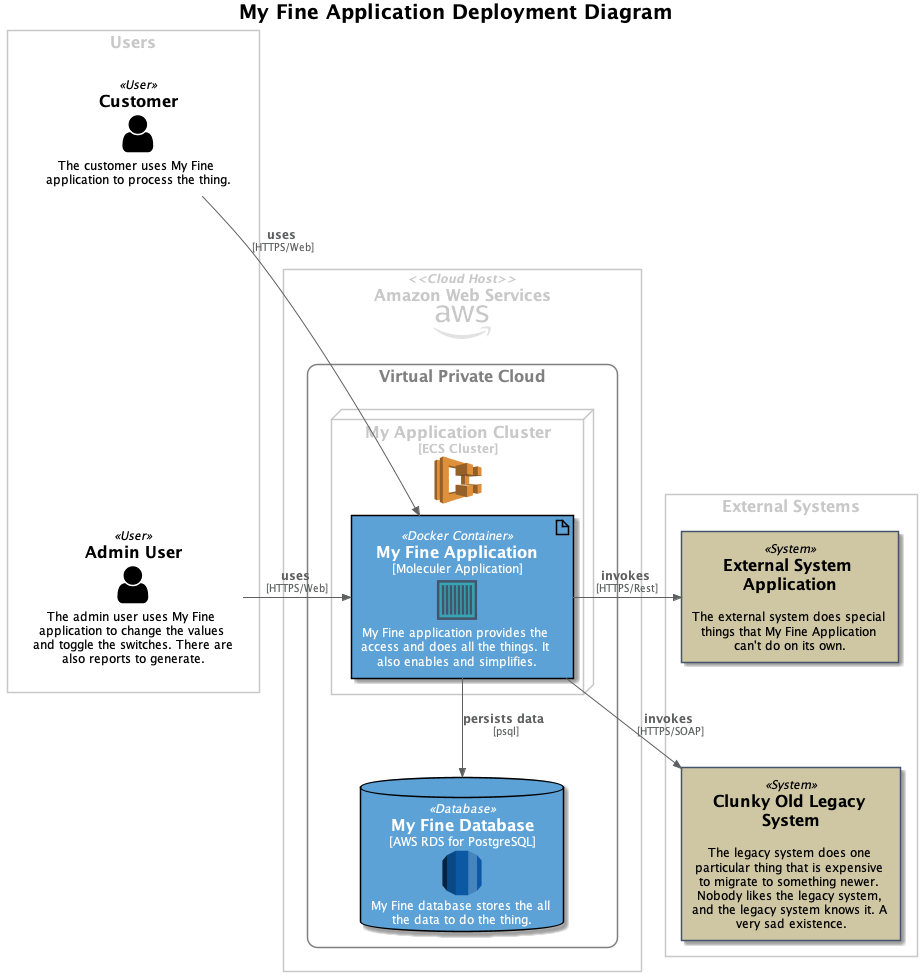

The diagram above was rendered by PlantUML. Its source (embedded in the PNG):
@startuml
!include https://raw.githubusercontent.com/Intelliware/iwd-plantuml-styles/master/iwd_basic_styles.puml
!include https://raw.githubusercontent.com/Intelliware/iwd-plantuml-styles/master//icons/aws/aws-logo-sprite.puml

skinparam node {
    FontColor $IWD_MEDIUM_GREY
    BackgroundColor transparent
    BorderColor $IWD_MEDIUM_GREY
}

skinparam rectangle<<vpc>> {
    FontColor $IWD_MEDIUM_LIGHT_GREY
    BackgroundColor transparent
    BorderColor $IWD_MEDIUM_LIGHT_GREY
    roundcorner 20
    shadowing false
}

title ==My Fine Application Deployment Diagram

IwdRectangle("Users", "userGroup", "", "", "", "", "light") {

    IwdUser("Customer", "customer", "The customer uses My Fine application to process the thing.")

    IwdUser("Admin User", "adminUser", "The admin user uses My Fine application to change the values and toggle the switches. There are also reports to generate.")

}

IwdRectangle("Amazon Web Services", "aws", "", $aws, "", "Cloud Host", "light") {

    IwdRectangle("Virtual Private Cloud", "vpc", "", "", "", "", "vpc") {

    IwdNode("My Application Cluster", "ecsCluster", "ECS Cluster", <img:https://github.com/Intelliware/iwd-plantuml-styles/raw/master/icons/aws/aws-ecs-iwd.png>, "", "", "light") {
        IwdArtifact("My Fine Application", "app", "Moleculer Application", <img:https://github.com/Intelliware/iwd-plantuml-styles/raw/master/icons/docker-container.png>, "My Fine application provides the access and does all the things. It also enables and simplifies.", "Docker Container")
    }
    
    IwdDatabase("My Fine Database", "db", "AWS RDS for PostgreSQL", <img:https://github.com/Intelliware/iwd-plantuml-styles/raw/master/icons/aws/aws-rds-iwd.png>, "My Fine database stores the all the data to do the thing.")

    }
}

IwdRectangle("External Systems", "externalSystems", "", "", "", "", "light") {

    IwdRectangle("External System Application", "external", "", "", "The external system does special things that My Fine Application can't do on its own.", "System", "external") 

    IwdRectangle("Clunky Old Legacy System", "legacy", "", "", "The legacy system does one particular thing that is expensive to migrate to something newer. Nobody likes the legacy system, and the legacy system knows it. A very sad existence.", "System", "external") 
}


IwdArrow(customer, adminUser, "", "", "[hidden]down")
IwdArrow(customer, app, "uses", "HTTPS/Web", "right")
IwdArrow(adminUser, app, "uses", "HTTPS/Web", "right")
IwdArrow(app, db, "persists data", "psql", "down")
IwdArrow(external, legacy, "", "", "[hidden]down")
IwdArrow(app, external, "invokes", "HTTPS/Rest", "right")
IwdArrow(app, legacy, "invokes", "HTTPS/SOAP", "right")

@enduml